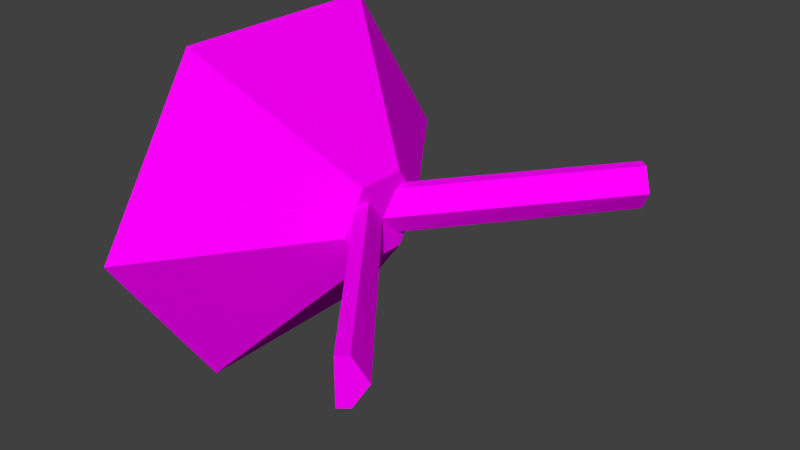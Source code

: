 # Source: cyber_access_port.blend  (saved by Blender 2.79.0; exported with 4.5.12 LTS)
import bpy
from mathutils import Matrix  # noqa: F401  (used for matrix-valued properties, if any)

bpy.ops.wm.read_factory_settings(use_empty=True)
scene = bpy.context.scene
scene.name = 'Scene'

# ---- collections
col_collection_1 = bpy.data.collections.new('Collection 1'); scene.collection.children.link(col_collection_1)

# ---- images (referenced by path relative to the original .blend; pixels are not part of the script)
import os
ASSET_DIR = os.environ.get("B2B_ASSET_DIR", "")  # directory of the original .blend (textures are referenced by path, not embedded)
HERE = os.path.dirname(os.path.abspath(__file__))  # packed textures are extracted next to this script under _unpacked/

def load_image(name, relpath, width, height, colorspace="sRGB"):
    """Load a texture the original file referenced (path relative to the .blend, or extracted next to this script)."""
    p = next((c for c in (os.path.join(HERE, relpath), os.path.join(ASSET_DIR, relpath)) if relpath and os.path.exists(c)), "")
    if p:
        img = bpy.data.images.load(p, check_existing=True)
        img.name = name
    else:  # same state as the original file: an image datablock whose file is absent (Cycles renders it pink)
        img = bpy.data.images.new(name, width, height)
        img.source = "FILE"
        img.filepath = "//" + (relpath or name)
    img.colorspace_settings.name = colorspace
    return img
img_console3_1_tga = load_image('console3_1.tga', 'console3_1.tga', 1024, 1024, 'sRGB')
img_console1_7_tga = load_image('console1_7.tga', 'console1_7.tga', 1024, 1024, 'sRGB')

# ---- materials (node trees are filled in below, after node groups)
mat_console3_1 = bpy.data.materials.new('console3_1')
mat_console3_1.alpha_threshold = 0.0
mat_console3_1.roughness = 0.5
mat_console3_1.line_color = (0.0, 0.0, 0.0, 1.0)
mat_console1_7 = bpy.data.materials.new('console1_7')
mat_console1_7.alpha_threshold = 0.0
mat_console1_7.roughness = 0.5

# ---- material node trees
mat_console3_1.use_nodes = True; mat_console3_1.node_tree.nodes.clear()
_N = mat_console3_1.node_tree.nodes; _L = mat_console3_1.node_tree.links
n0 = _N.new('ShaderNodeOutputMaterial'); n0.name = 'Material Output'; n0.location = (300, 300)
n1 = _N.new('ShaderNodeBsdfDiffuse'); n1.name = 'Diffuse BSDF'; n1.location = (10, 300)
n2 = _N.new('ShaderNodeTexImage'); n2.name = 'Image Texture'; n2.location = (-180, 300)
n2.width = 140
n2.image = img_console3_1_tga
_L.new(n1.outputs[0], n0.inputs[0])
_L.new(n2.outputs[0], n1.inputs[0])
n0.is_active_output = True
mat_console1_7.use_nodes = True; mat_console1_7.node_tree.nodes.clear()
_N = mat_console1_7.node_tree.nodes; _L = mat_console1_7.node_tree.links
n0 = _N.new('ShaderNodeOutputMaterial'); n0.name = 'Material Output'; n0.location = (300, 300)
n1 = _N.new('ShaderNodeBsdfDiffuse'); n1.name = 'Diffuse BSDF'; n1.location = (10, 300)
n2 = _N.new('ShaderNodeTexImage'); n2.name = 'Image Texture'; n2.location = (-180, 300)
n2.width = 140
n2.image = img_console1_7_tga
_L.new(n1.outputs[0], n0.inputs[0])
_L.new(n2.outputs[0], n1.inputs[0])
n0.is_active_output = True

# ---- world
world_world = bpy.data.worlds.new('World'); scene.world = world_world
world_world.color = (0.05088, 0.05088, 0.05088)
world_world.use_sun_shadow = False
world_world.sun_shadow_jitter_overblur = 0.0
world_world.cycles.sampling_method = 'NONE'
world_world.cycles.sample_map_resolution = 256

# ---- meshes
me_cylinder = bpy.data.meshes.new('Cylinder')
me_cylinder.from_pydata([(0.0002496, 0.6786, 0.0), (0.3756, 0.1576, 0.0), (0.0002496, 0.3393, -0.5133), (0.3756, 0.07888, -0.1152), (0.0002497, -0.3393, -0.5133), (0.3756, -0.07852, -0.1152), (0.0002496, -0.6786, 0.0), (0.3756, -0.1572, 0.0), (0.0002496, -0.3393, 0.5165), (0.3756, -0.07852, 0.1237), (0.0002496, 0.3393, 0.5165), (0.3756, 0.07888, 0.1237), (0.3743, -0.1131, -0.06684), (0.3743, -0.0521, -0.06684), (0.8465, -0.652, -0.06684), (0.8178, -0.6748, -0.06684), (0.3743, -0.1131, 0.07374), (0.3743, -0.0521, 0.07374), (0.8465, -0.652, 0.07374), (0.8178, -0.6748, 0.07374), (0.3743, 0.005362, 0.0), (0.8809, -0.6245, 0.0), (0.6104, -0.352, 0.07374), (0.6104, -0.352, -0.06684), (0.5961, -0.394, 0.07374), (0.5961, -0.394, -0.06684), (0.6276, -0.3096, 0.0), (0.3743, 0.1223, 0.07374), (0.3743, 0.06131, 0.07374), (0.8465, 0.6612, 0.07374), (0.8178, 0.684, 0.07374), (0.3743, 0.1223, -0.06684), (0.3743, 0.06131, -0.06684), (0.8465, 0.6612, -0.06684), (0.8178, 0.684, -0.06684), (0.3743, 0.003851, 0.0), (0.8809, 0.6337, 0.0), (0.6104, 0.3612, -0.06684), (0.6104, 0.3612, 0.07374), (0.5961, 0.4032, -0.06684), (0.5961, 0.4032, 0.07374), (0.6276, 0.3188, 0.0), (0.07007, 0.5817, 0.0), (0.07007, 0.2909, -0.4393), (0.07007, -0.2908, -0.4393), (0.07007, -0.5816, 0.0), (0.07007, -0.2908, 0.4434), (0.07007, 0.2909, 0.4434), (0.02055, 0.3252, -0.4918), (0.02055, -0.3252, -0.4918), (0.02055, -0.6504, 0.0), (0.02055, -0.3252, 0.4952), (0.02055, 0.3252, 0.4952), (0.02055, 0.6504, 0.0)], [], [(42, 1, 3, 43), (43, 3, 5, 44), (44, 5, 7, 45), (45, 7, 9, 46), (3, 1, 11, 9, 7, 5), (47, 11, 1, 42), (46, 9, 11, 47), (23, 13, 20, 26), (18, 19, 15, 14), (24, 16, 12, 25), (25, 23, 14, 15), (24, 22, 17, 16), (22, 18, 21, 26), (18, 14, 21), (13, 17, 20), (14, 23, 26, 21), (19, 24, 25, 15), (12, 13, 23, 25), (19, 18, 22, 24), (17, 22, 26, 20), (38, 28, 35, 41), (33, 34, 30, 29), (39, 31, 27, 40), (40, 38, 29, 30), (39, 37, 32, 31), (37, 33, 36, 41), (33, 29, 36), (28, 32, 35), (29, 38, 41, 36), (34, 39, 40, 30), (27, 28, 38, 40), (34, 33, 37, 39), (32, 37, 41, 35), (53, 42, 43, 48), (48, 43, 44, 49), (49, 44, 45, 50), (50, 45, 46, 51), (52, 47, 42, 53), (51, 46, 47, 52), (0, 53, 48, 2), (2, 48, 49, 4), (4, 49, 50, 6), (6, 50, 51, 8), (10, 52, 53, 0), (8, 51, 52, 10)])
me_cylinder.polygons.foreach_set('material_index', [0, 0, 0, 0, 0, 0, 0, 1, 1, 1, 1, 1, 1, 1, 0, 1, 1, 1, 1, 1, 1, 1, 1, 1, 1, 1, 1, 0, 1, 1, 1, 1, 1, 0, 0, 0, 0, 0, 0, 0, 0, 0, 0, 0, 0])
_uv = me_cylinder.uv_layers.new(name='UVMap')
_uv.uv.foreach_set('vector', [0.09366, 0.8125, 0.4389, 0.001909, 0.5685, 0.001909, 0.9093, 0.8125, 0.09327, 0.8102, 0.4419, 0.0, 0.5579, 0.0, 0.9075, 0.8102, 0.09017, 0.8111, 0.4371, 0.005381, 0.5667, 0.005381, 0.9104, 0.8111, 0.07645, 0.814, 0.3898, -0.001357, 0.6106, -0.001357, 0.9208, 0.814, 0.5632, 0.1145, 0.6294, 0.237, 0.5632, 0.3595, 0.4309, 0.3595, 0.3647, 0.237, 0.4308, 0.1145, 0.08557, 0.8128, 0.4359, 0.002267, 0.5655, 0.002267, 0.9131, 0.8128, 0.07148, 0.814, 0.3843, 0.0, 0.6162, 0.0, 0.9286, 0.814, 0.8273, 0.5, 0.8273, 0.9999, 0.5, 0.9999, 0.5, 0.5, 0.0, 0.0, 0.0, 0.0, 0.0, 0.0, 0.0, 0.0, 0.3393, 0.07935, 0.3393, 0.01124, 0.6607, 0.01124, 0.6607, 0.07935, 0.0, 0.0, 0.0, 0.0, 0.0, 0.0, 0.0, 0.0, 0.0, 0.0, 0.0, 0.0, 0.0, 0.0, 0.0, 0.0, 0.1727, 0.5, 0.1727, 5.716e-05, 0.5, 5.716e-05, 0.5, 0.5, 0.0, 0.0, 0.0, 0.0, 0.0, 0.0, 0.0, 0.0, 0.0, 0.0, 0.0, 0.0, 0.8273, 5.728e-05, 0.8273, 0.5, 0.5, 0.5, 0.5, 5.716e-05, 0.3393, 0.4717, 0.3393, 0.07935, 0.6607, 0.07935, 0.6607, 0.4717, 0.0, 0.0, 0.0, 0.0, 0.0, 0.0, 0.0, 0.0, 0.0, 0.0, 0.0, 0.0, 0.0, 0.0, 0.0, 0.0, 0.1727, 0.9999, 0.1727, 0.5, 0.5, 0.5, 0.5, 0.9999, 0.8273, 0.5, 0.8273, 0.9999, 0.5, 0.9999, 0.5, 0.5, 0.0, 0.0, 0.0, 0.0, 0.0, 0.0, 0.0, 0.0, 0.3393, 0.07935, 0.3393, 0.01124, 0.6607, 0.01124, 0.6607, 0.07935, 0.0, 0.0, 0.0, 0.0, 0.0, 0.0, 0.0, 0.0, 0.0, 0.0, 0.0, 0.0, 0.0, 0.0, 0.0, 0.0, 0.1727, 0.5, 0.1727, 5.716e-05, 0.5, 5.716e-05, 0.5, 0.5, 0.0, 0.0, 0.0, 0.0, 0.0, 0.0, 0.0, 0.0, 0.0, 0.0, 0.0, 0.0, 0.8273, 5.728e-05, 0.8273, 0.5, 0.5, 0.5, 0.5, 5.716e-05, 0.3393, 0.4717, 0.3393, 0.07935, 0.6607, 0.07935, 0.6607, 0.4717, 0.0, 0.0, 0.0, 0.0, 0.0, 0.0, 0.0, 0.0, 0.0, 0.0, 0.0, 0.0, 0.0, 0.0, 0.0, 0.0, 0.1727, 0.9999, 0.1727, 0.5, 0.5, 0.5, 0.5, 0.9999, 0.03771, 0.9439, 0.09366, 0.8125, 0.9093, 0.8125, 0.9645, 0.9439, 0.03678, 0.9414, 0.09327, 0.8102, 0.9075, 0.8102, 0.9641, 0.9414, 0.03395, 0.9417, 0.09017, 0.8111, 0.9104, 0.8111, 0.9661, 0.9417, 0.02568, 0.9461, 0.07645, 0.814, 0.9208, 0.814, 0.9711, 0.9461, 0.0288, 0.9442, 0.08557, 0.8128, 0.9131, 0.8128, 0.9694, 0.9442, 0.02079, 0.9459, 0.07148, 0.814, 0.9286, 0.814, 0.9792, 0.9459, 0.01477, 0.9978, 0.03771, 0.9439, 0.9645, 0.9439, 0.9871, 0.9978, 0.01362, 0.9953, 0.03678, 0.9414, 0.9641, 0.9414, 0.9874, 0.9953, 0.0109, 0.9953, 0.03395, 0.9417, 0.9661, 0.9417, 0.9889, 0.9953, 0.004853, 1.0, 0.02568, 0.9461, 0.9711, 0.9461, 0.9917, 1.0, 0.005522, 0.9981, 0.0288, 0.9442, 0.9694, 0.9442, 0.9925, 0.9981, 0.0, 1.0, 0.02079, 0.9459, 0.9792, 0.9459, 1.0, 1.0])
me_cylinder.materials.append(mat_console3_1)
me_cylinder.materials.append(mat_console1_7)
me_cylinder.use_remesh_preserve_volume = False
me_cylinder.use_remesh_preserve_attributes = False
me_cylinder.use_mirror_vertex_groups = False
me_cylinder.update()

# ---- objects
ob_cyberport_mesh = bpy.data.objects.new('cyberport_mesh', me_cylinder)

# ---- transforms, parenting, visibility, modifiers, constraints
ob_cyberport_mesh.location = (0.0, 0.0, 0.0)
ob_cyberport_mesh.lineart.crease_threshold = 0.0

# ---- collection membership
col_collection_1.objects.link(ob_cyberport_mesh)

# ---- scene / render settings (as saved in the file)
scene.frame_start = 1; scene.frame_end = 2; scene.frame_set(1)
scene.render.engine = 'CYCLES'
scene.render.resolution_percentage = 50
scene.render.dither_intensity = 0.0
scene.cycles.use_denoising = False
scene.cycles.samples = 10
scene.cycles.sampling_pattern = 'TABULATED_SOBOL'
scene.cycles.light_sampling_threshold = 0.0
scene.cycles.use_adaptive_sampling = False
scene.cycles.use_light_tree = False
scene.cycles.blur_glossy = 0.0
scene.cycles.pixel_filter_type = 'GAUSSIAN'
scene.cycles.sample_clamp_indirect = 0.0
scene.view_settings.view_transform = 'Standard'
bpy.context.view_layer.update()

# ---- added for rendering (the .blend has no active camera and no usable light): camera, sun
cam_auto = bpy.data.cameras.new('AutoCamera')
cam_auto.lens = 50.0
cam_auto.sensor_width = 36.0
cam_auto.clip_end = 1000.0
ob_auto_camera = bpy.data.objects.new('AutoCamera', cam_auto)
scene.collection.objects.link(ob_auto_camera)
ob_auto_camera.location = (2.21858, -2.13087, 1.42395)
ob_auto_camera.rotation_euler = (1.09748, -7.21219e-08, 0.694738)
scene.camera = ob_auto_camera
light_auto_sun = bpy.data.lights.new('AutoSun', 'SUN')
light_auto_sun.energy = 3.0
light_auto_sun.angle = 0.0523599
ob_auto_sun = bpy.data.objects.new('AutoSun', light_auto_sun)
scene.collection.objects.link(ob_auto_sun)
ob_auto_sun.rotation_euler = (0.872665, 0.174533, 0.523599)
bpy.context.view_layer.update()
